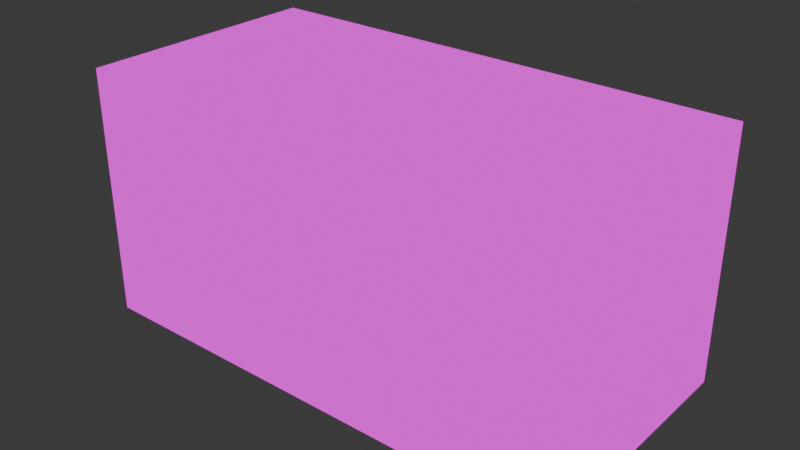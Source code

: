 # Source: chest.blend  (saved by Blender 4.5.91; exported with 4.5.12 LTS)
import bpy
from mathutils import Matrix  # noqa: F401  (used for matrix-valued properties, if any)

bpy.ops.wm.read_factory_settings(use_empty=True)
scene = bpy.context.scene
scene.name = 'Scene'

# ---- collections
col_collection = bpy.data.collections.new('Collection'); scene.collection.children.link(col_collection)

# ---- images (referenced by path relative to the original .blend; pixels are not part of the script)
import os
ASSET_DIR = os.environ.get("B2B_ASSET_DIR", "")  # directory of the original .blend (textures are referenced by path, not embedded)
HERE = os.path.dirname(os.path.abspath(__file__))  # packed textures are extracted next to this script under _unpacked/

def load_image(name, relpath, width, height, colorspace="sRGB"):
    """Load a texture the original file referenced (path relative to the .blend, or extracted next to this script)."""
    p = next((c for c in (os.path.join(HERE, relpath), os.path.join(ASSET_DIR, relpath)) if relpath and os.path.exists(c)), "")
    if p:
        img = bpy.data.images.load(p, check_existing=True)
        img.name = name
    else:  # same state as the original file: an image datablock whose file is absent (Cycles renders it pink)
        img = bpy.data.images.new(name, width, height)
        img.source = "FILE"
        img.filepath = "//" + (relpath or name)
    img.colorspace_settings.name = colorspace
    return img
img_chest_png = load_image('chest.png', 'chest.png', 1024, 1024, 'sRGB')

# ---- materials (node trees are filled in below, after node groups)
mat_material = bpy.data.materials.new('Material')
mat_material.alpha_threshold = 0.0
mat_material.roughness = 0.5
mat_material.line_color = (0.0, 0.0, 0.0, 1.0)

# ---- material node trees
mat_material.use_nodes = True; mat_material.node_tree.nodes.clear()
_N = mat_material.node_tree.nodes; _L = mat_material.node_tree.links
n0 = _N.new('ShaderNodeOutputMaterial'); n0.name = 'Material Output'; n0.location = (200, 100)
n1 = _N.new('ShaderNodeBackground'); n1.name = 'Background'; n1.location = (-200, 100)
n2 = _N.new('ShaderNodeTexImage'); n2.name = 'Image Texture'; n2.location = (-490, 80)
n2.image = img_chest_png
n2.interpolation = 'Closest'
_L.new(n1.outputs[0], n0.inputs[0])
_L.new(n2.outputs[0], n1.inputs[0])
n0.is_active_output = True

# ---- world
world_world = bpy.data.worlds.new('World'); scene.world = world_world
world_world.use_nodes = True; world_world.node_tree.nodes.clear()
_N = world_world.node_tree.nodes; _L = world_world.node_tree.links
n0 = _N.new('ShaderNodeOutputWorld'); n0.name = 'World Output'; n0.location = (200, 100)
n1 = _N.new('ShaderNodeBackground'); n1.name = 'Background'; n1.location = (-200, 100)
n1.inputs[0].default_value = (0.05088, 0.05088, 0.05088, 1.0)
_L.new(n1.outputs[0], n0.inputs[0])
n0.is_active_output = True
world_world.color = (0.05088, 0.05088, 0.05088)
world_world.sun_shadow_jitter_overblur = 0.0

# ---- meshes
me_plane_002 = bpy.data.meshes.new('Plane.002')
me_plane_002.from_pydata([(-0.375, -0.1875, -0.125), (0.375, -0.1875, -0.125), (-0.375, 0.1875, -0.125), (0.375, 0.1875, -0.125), (-0.375, 0.1875, 0.125), (-0.375, -0.1875, 0.125), (0.375, -0.1875, 0.125), (0.375, 0.1875, 0.125)], [], [(0, 2, 3, 1), (5, 6, 7, 4), (2, 0, 5, 4), (3, 2, 4, 7), (0, 1, 6, 5), (1, 3, 7, 6)])
_uv = me_plane_002.uv_layers.new(name='UVMap')
_uv.uv.foreach_set('vector', [0.0, 0.0, 0.0, 0.375, 0.5, 0.375, 0.5, 0.0, 0.0, 0.625, 0.5, 0.625, 0.5, 1.0, 0.0, 1.0, 0.75, 0.0, 0.5, 0.0, 0.5, 0.25, 0.75, 0.25, 0.5, 0.25, 1.0, 0.25, 1.0, 0.5, 0.5, 0.5, 0.5, 0.375, 0.0, 0.375, 0.0, 0.625, 0.5, 0.625, 0.75, 0.0, 0.5, 0.0, 0.5, 0.25, 0.75, 0.25])
me_plane_002.materials.append(mat_material)
me_plane_002.update()
me_plane_003 = bpy.data.meshes.new('Plane.003')
me_plane_003.from_pydata([(-0.375, -0.375, 0.0), (0.375, -0.375, 0.0), (-0.375, 0.0, 0.0), (0.375, 0.0, 0.0), (-0.375, 0.0, 0.125), (-0.375, -0.375, 0.125), (0.375, -0.375, 0.125), (0.375, 0.0, 0.125)], [], [(0, 2, 3, 1), (5, 6, 7, 4), (3, 2, 4, 7), (0, 1, 6, 5), (1, 3, 7, 6), (2, 0, 5, 4)])
_uv = me_plane_003.uv_layers.new(name='UVMap')
_uv.uv.foreach_set('vector', [0.0, 0.625, 0.0, 1.0, 0.5, 1.0, 0.5, 0.625, 0.5, 0.625, 1.0, 0.625, 1.0, 1.0, 0.5, 1.0, 1.0, 0.5, 0.5, 0.5, 0.5, 0.625, 1.0, 0.625, 0.5, 0.5, 1.0, 0.5, 1.0, 0.625, 0.5, 0.625, 1.0, 0.125, 0.75, 0.125, 0.75, 0.25, 1.0, 0.25, 1.0, 0.125, 0.75, 0.125, 0.75, 0.25, 1.0, 0.25])
me_plane_003.materials.append(mat_material)
me_plane_003.update()

# ---- objects
ob_plane = bpy.data.objects.new('Plane', me_plane_002)
ob_plane_001 = bpy.data.objects.new('Plane.001', me_plane_003)

# ---- transforms, parenting, visibility, modifiers, constraints
ob_plane.location = (0.0, 0.0, 0.0)
ob_plane_001.location = (0.0, 0.1875, 0.125)

# ---- collection membership
col_collection.objects.link(ob_plane)
col_collection.objects.link(ob_plane_001)

# ---- scene / render settings (as saved in the file)
scene.frame_start = 1; scene.frame_end = 250; scene.frame_set(1)
scene.render.engine = 'BLENDER_EEVEE_NEXT'
bpy.context.view_layer.update()

# ---- added for rendering (the .blend has no active camera and no usable light): camera, sun
cam_auto = bpy.data.cameras.new('AutoCamera')
cam_auto.lens = 50.0
cam_auto.sensor_width = 36.0
cam_auto.clip_end = 1000.0
ob_auto_camera = bpy.data.objects.new('AutoCamera', cam_auto)
scene.collection.objects.link(ob_auto_camera)
ob_auto_camera.location = (0.849873, -1.01985, 0.742398)
ob_auto_camera.rotation_euler = (1.09748, -7.21219e-08, 0.694738)
scene.camera = ob_auto_camera
light_auto_sun = bpy.data.lights.new('AutoSun', 'SUN')
light_auto_sun.energy = 3.0
light_auto_sun.angle = 0.0523599
ob_auto_sun = bpy.data.objects.new('AutoSun', light_auto_sun)
scene.collection.objects.link(ob_auto_sun)
ob_auto_sun.rotation_euler = (0.872665, 0.174533, 0.523599)
bpy.context.view_layer.update()

